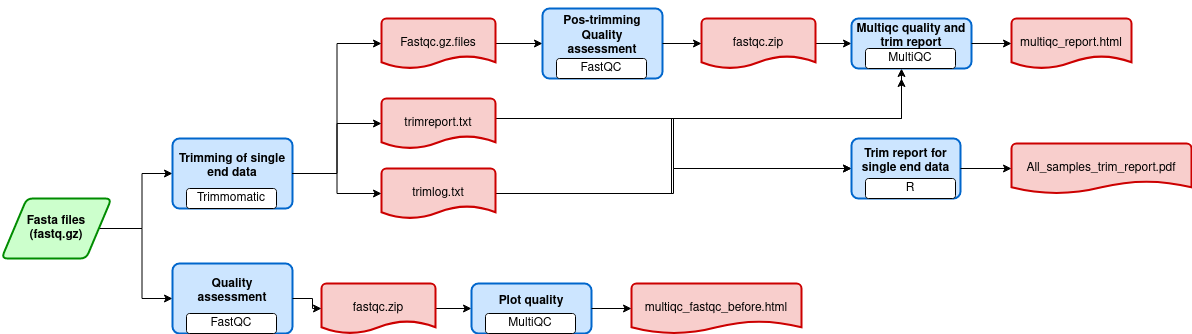

The diagram above was exported from draw.io. Its source (the exported page's mxGraphModel, read from the mxfile embedded in the PNG):
<mxGraphModel dx="1350" dy="793" grid="1" gridSize="10" guides="1" tooltips="1" connect="1" arrows="1" fold="1" page="1" pageScale="1" pageWidth="850" pageHeight="1100" math="0" shadow="0">
  <root>
    <mxCell id="0" />
    <mxCell id="1" parent="0" />
    <mxCell id="-6-KBJWEhDJKzRozon_M-42" style="edgeStyle=orthogonalEdgeStyle;rounded=0;orthogonalLoop=1;jettySize=auto;html=1;entryX=0;entryY=0.5;entryDx=0;entryDy=0;" parent="1" source="-6-KBJWEhDJKzRozon_M-36" target="-6-KBJWEhDJKzRozon_M-40" edge="1">
      <mxGeometry relative="1" as="geometry" />
    </mxCell>
    <mxCell id="uEMoJ1734skbNc2afmYA-26" style="edgeStyle=orthogonalEdgeStyle;rounded=0;orthogonalLoop=1;jettySize=auto;html=1;entryX=0;entryY=0.5;entryDx=0;entryDy=0;" edge="1" parent="1" source="-6-KBJWEhDJKzRozon_M-36" target="uEMoJ1734skbNc2afmYA-24">
      <mxGeometry relative="1" as="geometry" />
    </mxCell>
    <mxCell id="-6-KBJWEhDJKzRozon_M-36" value="&lt;div&gt;Fasta files&lt;/div&gt;&lt;div&gt;(fastq.gz)&lt;br&gt;&lt;/div&gt;" style="shape=parallelogram;html=1;strokeWidth=2;perimeter=parallelogramPerimeter;whiteSpace=wrap;rounded=1;arcSize=12;size=0.23;strokeColor=#008C00;fillColor=#CCFFCC;fontStyle=1" parent="1" vertex="1">
      <mxGeometry x="130" y="370" width="110" height="60" as="geometry" />
    </mxCell>
    <mxCell id="-6-KBJWEhDJKzRozon_M-39" value="" style="group" parent="1" connectable="0" vertex="1">
      <mxGeometry x="300" y="455" width="121" height="50" as="geometry" />
    </mxCell>
    <mxCell id="-6-KBJWEhDJKzRozon_M-40" value="&lt;div&gt;&lt;br&gt;&lt;/div&gt;&lt;div&gt;Quality &lt;br&gt;&lt;/div&gt;&lt;div&gt;assessment&lt;br&gt;&lt;/div&gt;&lt;div&gt;&lt;br&gt;&lt;/div&gt;&lt;div&gt;&lt;br&gt;&lt;/div&gt;" style="rounded=1;whiteSpace=wrap;html=1;absoluteArcSize=1;arcSize=14;strokeWidth=2;fillColor=#CCE5FF;shadow=0;strokeColor=#0066CC;fontStyle=1" parent="-6-KBJWEhDJKzRozon_M-39" vertex="1">
      <mxGeometry x="1" y="-20" width="120" height="70" as="geometry" />
    </mxCell>
    <mxCell id="-6-KBJWEhDJKzRozon_M-41" value="FastQC" style="rounded=1;whiteSpace=wrap;html=1;" parent="-6-KBJWEhDJKzRozon_M-39" vertex="1">
      <mxGeometry x="15" y="30" width="90" height="20" as="geometry" />
    </mxCell>
    <mxCell id="uEMoJ1734skbNc2afmYA-17" style="edgeStyle=orthogonalEdgeStyle;rounded=0;orthogonalLoop=1;jettySize=auto;html=1;" edge="1" parent="1" source="-6-KBJWEhDJKzRozon_M-52" target="uEMoJ1734skbNc2afmYA-14">
      <mxGeometry relative="1" as="geometry" />
    </mxCell>
    <mxCell id="-6-KBJWEhDJKzRozon_M-52" value="fastqc.zip" style="strokeWidth=2;html=1;shape=mxgraph.flowchart.document2;whiteSpace=wrap;size=0.25;shadow=0;fillColor=#F8CECC;strokeColor=#CC0000;" parent="1" vertex="1">
      <mxGeometry x="450" y="455" width="114" height="50" as="geometry" />
    </mxCell>
    <mxCell id="uEMoJ1734skbNc2afmYA-12" style="edgeStyle=orthogonalEdgeStyle;rounded=0;orthogonalLoop=1;jettySize=auto;html=1;" edge="1" parent="1" source="-6-KBJWEhDJKzRozon_M-40" target="-6-KBJWEhDJKzRozon_M-52">
      <mxGeometry relative="1" as="geometry" />
    </mxCell>
    <mxCell id="uEMoJ1734skbNc2afmYA-13" value="" style="group" connectable="0" vertex="1" parent="1">
      <mxGeometry x="599" y="455" width="121" height="50" as="geometry" />
    </mxCell>
    <mxCell id="uEMoJ1734skbNc2afmYA-14" value="&lt;div&gt;Plot quality&lt;/div&gt;&lt;div&gt;&lt;br&gt;&lt;/div&gt;" style="rounded=1;whiteSpace=wrap;html=1;absoluteArcSize=1;arcSize=14;strokeWidth=2;fillColor=#CCE5FF;shadow=0;strokeColor=#0066CC;fontStyle=1" vertex="1" parent="uEMoJ1734skbNc2afmYA-13">
      <mxGeometry x="1" width="120" height="50" as="geometry" />
    </mxCell>
    <mxCell id="uEMoJ1734skbNc2afmYA-15" value="MultiQC" style="rounded=1;whiteSpace=wrap;html=1;" vertex="1" parent="uEMoJ1734skbNc2afmYA-13">
      <mxGeometry x="15" y="30" width="90" height="20" as="geometry" />
    </mxCell>
    <mxCell id="uEMoJ1734skbNc2afmYA-18" value="multiqc_fastqc_before.html" style="strokeWidth=2;html=1;shape=mxgraph.flowchart.document2;whiteSpace=wrap;size=0.25;shadow=0;fillColor=#F8CECC;strokeColor=#CC0000;" vertex="1" parent="1">
      <mxGeometry x="760" y="455" width="170" height="50" as="geometry" />
    </mxCell>
    <mxCell id="uEMoJ1734skbNc2afmYA-20" style="edgeStyle=orthogonalEdgeStyle;rounded=0;orthogonalLoop=1;jettySize=auto;html=1;entryX=0;entryY=0.5;entryDx=0;entryDy=0;entryPerimeter=0;" edge="1" parent="1" source="uEMoJ1734skbNc2afmYA-14" target="uEMoJ1734skbNc2afmYA-18">
      <mxGeometry relative="1" as="geometry" />
    </mxCell>
    <mxCell id="uEMoJ1734skbNc2afmYA-23" value="" style="group" connectable="0" vertex="1" parent="1">
      <mxGeometry x="300" y="330" width="121" height="50" as="geometry" />
    </mxCell>
    <mxCell id="uEMoJ1734skbNc2afmYA-24" value="&lt;div&gt;&lt;br&gt;&lt;/div&gt;&lt;div&gt;&lt;br&gt;&lt;/div&gt;&lt;div&gt;Trimming of single end data&lt;/div&gt;&lt;div&gt;&lt;br&gt;&lt;/div&gt;&lt;div&gt;&lt;br&gt;&lt;/div&gt;&lt;div&gt;&lt;br&gt;&lt;/div&gt;" style="rounded=1;whiteSpace=wrap;html=1;absoluteArcSize=1;arcSize=14;strokeWidth=2;fillColor=#CCE5FF;shadow=0;strokeColor=#0066CC;fontStyle=1" vertex="1" parent="uEMoJ1734skbNc2afmYA-23">
      <mxGeometry x="1" y="-20" width="120" height="70" as="geometry" />
    </mxCell>
    <mxCell id="uEMoJ1734skbNc2afmYA-25" value="Trimmomatic" style="rounded=1;whiteSpace=wrap;html=1;" vertex="1" parent="uEMoJ1734skbNc2afmYA-23">
      <mxGeometry x="15" y="30" width="90" height="20" as="geometry" />
    </mxCell>
    <mxCell id="uEMoJ1734skbNc2afmYA-46" style="edgeStyle=orthogonalEdgeStyle;rounded=0;orthogonalLoop=1;jettySize=auto;html=1;" edge="1" parent="1" source="uEMoJ1734skbNc2afmYA-27" target="uEMoJ1734skbNc2afmYA-36">
      <mxGeometry relative="1" as="geometry" />
    </mxCell>
    <mxCell id="uEMoJ1734skbNc2afmYA-27" value="Fastqc.gz.files" style="strokeWidth=2;html=1;shape=mxgraph.flowchart.document2;whiteSpace=wrap;size=0.25;shadow=0;fillColor=#F8CECC;strokeColor=#CC0000;" vertex="1" parent="1">
      <mxGeometry x="510" y="190" width="114" height="50" as="geometry" />
    </mxCell>
    <mxCell id="uEMoJ1734skbNc2afmYA-51" style="edgeStyle=orthogonalEdgeStyle;rounded=0;orthogonalLoop=1;jettySize=auto;html=1;" edge="1" parent="1" source="uEMoJ1734skbNc2afmYA-28">
      <mxGeometry relative="1" as="geometry">
        <mxPoint x="1030" y="240" as="targetPoint" />
        <Array as="points">
          <mxPoint x="800" y="365" />
          <mxPoint x="800" y="290" />
          <mxPoint x="1030" y="290" />
        </Array>
      </mxGeometry>
    </mxCell>
    <mxCell id="uEMoJ1734skbNc2afmYA-54" style="edgeStyle=orthogonalEdgeStyle;rounded=0;orthogonalLoop=1;jettySize=auto;html=1;entryX=0;entryY=0.5;entryDx=0;entryDy=0;" edge="1" parent="1" source="uEMoJ1734skbNc2afmYA-28" target="uEMoJ1734skbNc2afmYA-48">
      <mxGeometry relative="1" as="geometry" />
    </mxCell>
    <mxCell id="uEMoJ1734skbNc2afmYA-28" value="trimlog.txt" style="strokeWidth=2;html=1;shape=mxgraph.flowchart.document2;whiteSpace=wrap;size=0.25;shadow=0;fillColor=#F8CECC;strokeColor=#CC0000;" vertex="1" parent="1">
      <mxGeometry x="510" y="340" width="114" height="50" as="geometry" />
    </mxCell>
    <mxCell id="uEMoJ1734skbNc2afmYA-52" style="edgeStyle=orthogonalEdgeStyle;rounded=0;orthogonalLoop=1;jettySize=auto;html=1;" edge="1" parent="1" source="uEMoJ1734skbNc2afmYA-29">
      <mxGeometry relative="1" as="geometry">
        <mxPoint x="1030" y="250" as="targetPoint" />
        <Array as="points">
          <mxPoint x="1030" y="290" />
        </Array>
      </mxGeometry>
    </mxCell>
    <mxCell id="uEMoJ1734skbNc2afmYA-53" style="edgeStyle=orthogonalEdgeStyle;rounded=0;orthogonalLoop=1;jettySize=auto;html=1;" edge="1" parent="1" source="uEMoJ1734skbNc2afmYA-29" target="uEMoJ1734skbNc2afmYA-48">
      <mxGeometry relative="1" as="geometry">
        <Array as="points">
          <mxPoint x="802" y="290" />
          <mxPoint x="802" y="340" />
        </Array>
      </mxGeometry>
    </mxCell>
    <mxCell id="uEMoJ1734skbNc2afmYA-29" value="trimreport.txt" style="strokeWidth=2;html=1;shape=mxgraph.flowchart.document2;whiteSpace=wrap;size=0.25;shadow=0;fillColor=#F8CECC;strokeColor=#CC0000;" vertex="1" parent="1">
      <mxGeometry x="510" y="270" width="114" height="50" as="geometry" />
    </mxCell>
    <mxCell id="uEMoJ1734skbNc2afmYA-30" style="edgeStyle=orthogonalEdgeStyle;rounded=0;orthogonalLoop=1;jettySize=auto;html=1;" edge="1" parent="1" source="uEMoJ1734skbNc2afmYA-24" target="uEMoJ1734skbNc2afmYA-28">
      <mxGeometry relative="1" as="geometry" />
    </mxCell>
    <mxCell id="uEMoJ1734skbNc2afmYA-31" style="edgeStyle=orthogonalEdgeStyle;rounded=0;orthogonalLoop=1;jettySize=auto;html=1;entryX=0;entryY=0.5;entryDx=0;entryDy=0;entryPerimeter=0;" edge="1" parent="1" source="uEMoJ1734skbNc2afmYA-24" target="uEMoJ1734skbNc2afmYA-29">
      <mxGeometry relative="1" as="geometry" />
    </mxCell>
    <mxCell id="uEMoJ1734skbNc2afmYA-33" style="edgeStyle=orthogonalEdgeStyle;rounded=0;orthogonalLoop=1;jettySize=auto;html=1;entryX=0;entryY=0.5;entryDx=0;entryDy=0;entryPerimeter=0;" edge="1" parent="1" source="uEMoJ1734skbNc2afmYA-24" target="uEMoJ1734skbNc2afmYA-27">
      <mxGeometry relative="1" as="geometry" />
    </mxCell>
    <mxCell id="uEMoJ1734skbNc2afmYA-35" value="" style="group" connectable="0" vertex="1" parent="1">
      <mxGeometry x="670" y="200" width="121" height="50" as="geometry" />
    </mxCell>
    <mxCell id="uEMoJ1734skbNc2afmYA-36" value="&lt;div&gt;&lt;br&gt;&lt;/div&gt;&lt;div&gt;Pos-trimming Quality &lt;br&gt;&lt;/div&gt;&lt;div&gt;assessment&lt;br&gt;&lt;/div&gt;&lt;div&gt;&lt;br&gt;&lt;/div&gt;&lt;div&gt;&lt;br&gt;&lt;/div&gt;" style="rounded=1;whiteSpace=wrap;html=1;absoluteArcSize=1;arcSize=14;strokeWidth=2;fillColor=#CCE5FF;shadow=0;strokeColor=#0066CC;fontStyle=1" vertex="1" parent="uEMoJ1734skbNc2afmYA-35">
      <mxGeometry x="1" y="-20" width="120" height="70" as="geometry" />
    </mxCell>
    <mxCell id="uEMoJ1734skbNc2afmYA-37" value="FastQC" style="rounded=1;whiteSpace=wrap;html=1;" vertex="1" parent="uEMoJ1734skbNc2afmYA-35">
      <mxGeometry x="15" y="30" width="90" height="20" as="geometry" />
    </mxCell>
    <mxCell id="uEMoJ1734skbNc2afmYA-38" style="edgeStyle=orthogonalEdgeStyle;rounded=0;orthogonalLoop=1;jettySize=auto;html=1;" edge="1" source="uEMoJ1734skbNc2afmYA-39" target="uEMoJ1734skbNc2afmYA-42" parent="1">
      <mxGeometry relative="1" as="geometry" />
    </mxCell>
    <mxCell id="uEMoJ1734skbNc2afmYA-39" value="fastqc.zip" style="strokeWidth=2;html=1;shape=mxgraph.flowchart.document2;whiteSpace=wrap;size=0.25;shadow=0;fillColor=#F8CECC;strokeColor=#CC0000;" vertex="1" parent="1">
      <mxGeometry x="830" y="190" width="114" height="50" as="geometry" />
    </mxCell>
    <mxCell id="uEMoJ1734skbNc2afmYA-40" style="edgeStyle=orthogonalEdgeStyle;rounded=0;orthogonalLoop=1;jettySize=auto;html=1;" edge="1" source="uEMoJ1734skbNc2afmYA-36" target="uEMoJ1734skbNc2afmYA-39" parent="1">
      <mxGeometry relative="1" as="geometry" />
    </mxCell>
    <mxCell id="uEMoJ1734skbNc2afmYA-41" value="" style="group" connectable="0" vertex="1" parent="1">
      <mxGeometry x="979" y="190" width="121" height="50" as="geometry" />
    </mxCell>
    <mxCell id="uEMoJ1734skbNc2afmYA-42" value="&lt;div&gt;Multiqc quality and&lt;/div&gt;&lt;div&gt;trim report&lt;/div&gt;&lt;div&gt;&lt;br&gt;&lt;/div&gt;" style="rounded=1;whiteSpace=wrap;html=1;absoluteArcSize=1;arcSize=14;strokeWidth=2;fillColor=#CCE5FF;shadow=0;strokeColor=#0066CC;fontStyle=1" vertex="1" parent="uEMoJ1734skbNc2afmYA-41">
      <mxGeometry x="1" width="120" height="50" as="geometry" />
    </mxCell>
    <mxCell id="uEMoJ1734skbNc2afmYA-43" value="MultiQC" style="rounded=1;whiteSpace=wrap;html=1;" vertex="1" parent="uEMoJ1734skbNc2afmYA-41">
      <mxGeometry x="15" y="30" width="90" height="20" as="geometry" />
    </mxCell>
    <mxCell id="uEMoJ1734skbNc2afmYA-44" value="multiqc_report.html" style="strokeWidth=2;html=1;shape=mxgraph.flowchart.document2;whiteSpace=wrap;size=0.25;shadow=0;fillColor=#F8CECC;strokeColor=#CC0000;" vertex="1" parent="1">
      <mxGeometry x="1140" y="190" width="120" height="50" as="geometry" />
    </mxCell>
    <mxCell id="uEMoJ1734skbNc2afmYA-45" style="edgeStyle=orthogonalEdgeStyle;rounded=0;orthogonalLoop=1;jettySize=auto;html=1;entryX=0;entryY=0.5;entryDx=0;entryDy=0;entryPerimeter=0;" edge="1" source="uEMoJ1734skbNc2afmYA-42" target="uEMoJ1734skbNc2afmYA-44" parent="1">
      <mxGeometry relative="1" as="geometry" />
    </mxCell>
    <mxCell id="uEMoJ1734skbNc2afmYA-47" value="" style="group" connectable="0" vertex="1" parent="1">
      <mxGeometry x="979" y="320" width="121" height="50" as="geometry" />
    </mxCell>
    <mxCell id="uEMoJ1734skbNc2afmYA-48" value="&lt;div&gt;Trim report for single end data&lt;/div&gt;&lt;div&gt;&lt;br&gt;&lt;/div&gt;" style="rounded=1;whiteSpace=wrap;html=1;absoluteArcSize=1;arcSize=14;strokeWidth=2;fillColor=#CCE5FF;shadow=0;strokeColor=#0066CC;fontStyle=1" vertex="1" parent="uEMoJ1734skbNc2afmYA-47">
      <mxGeometry x="1" y="-10" width="109" height="60" as="geometry" />
    </mxCell>
    <mxCell id="uEMoJ1734skbNc2afmYA-49" value="R" style="rounded=1;whiteSpace=wrap;html=1;" vertex="1" parent="uEMoJ1734skbNc2afmYA-47">
      <mxGeometry x="15" y="30" width="90" height="20" as="geometry" />
    </mxCell>
    <mxCell id="uEMoJ1734skbNc2afmYA-56" value="All_samples_trim_report.pdf" style="strokeWidth=2;html=1;shape=mxgraph.flowchart.document2;whiteSpace=wrap;size=0.25;shadow=0;fillColor=#F8CECC;strokeColor=#CC0000;" vertex="1" parent="1">
      <mxGeometry x="1140" y="315" width="180" height="50" as="geometry" />
    </mxCell>
    <mxCell id="uEMoJ1734skbNc2afmYA-57" style="edgeStyle=orthogonalEdgeStyle;rounded=0;orthogonalLoop=1;jettySize=auto;html=1;" edge="1" parent="1" source="uEMoJ1734skbNc2afmYA-48" target="uEMoJ1734skbNc2afmYA-56">
      <mxGeometry relative="1" as="geometry" />
    </mxCell>
  </root>
</mxGraphModel>